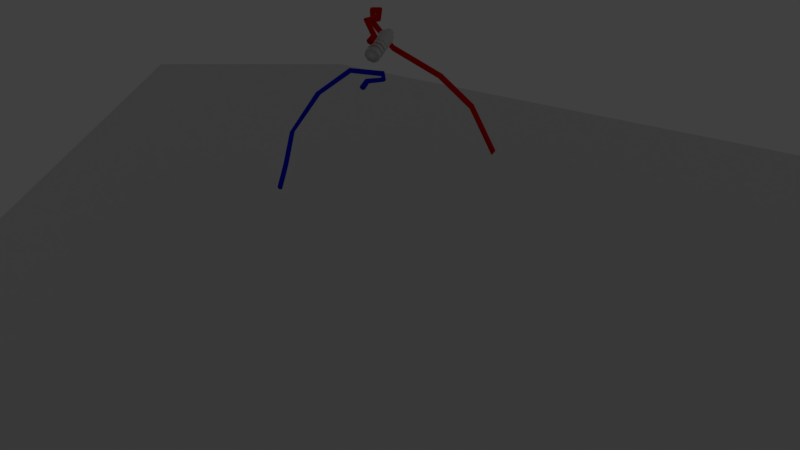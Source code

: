 # Source: robotarm07.blend  (saved by Blender 2.77.0; exported with 4.5.12 LTS)
import bpy
from mathutils import Matrix  # noqa: F401  (used for matrix-valued properties, if any)

bpy.ops.wm.read_factory_settings(use_empty=True)
scene = bpy.context.scene
scene.name = 'Scene'

# ---- collections
col_collection_1 = bpy.data.collections.new('Collection 1'); scene.collection.children.link(col_collection_1)

# ---- materials (node trees are filled in below, after node groups)
mat_material_004 = bpy.data.materials.new('Material.004')
mat_material_004.alpha_threshold = 0.0
mat_material_004.roughness = 0.5
mat_material_003 = bpy.data.materials.new('Material.003')
mat_material_003.alpha_threshold = 0.0
mat_material_003.roughness = 0.5
mat_material_005 = bpy.data.materials.new('Material.005')
mat_material_005.alpha_threshold = 0.0
mat_material_005.roughness = 0.5

# ---- material node trees
mat_material_004.use_nodes = True; mat_material_004.node_tree.nodes.clear()
_N = mat_material_004.node_tree.nodes; _L = mat_material_004.node_tree.links
n0 = _N.new('ShaderNodeOutputMaterial'); n0.name = 'Material Output'; n0.location = (300, 300)
n1 = _N.new('ShaderNodeBsdfDiffuse'); n1.name = 'Diffuse BSDF'; n1.location = (10, 300)
n1.inputs[0].default_value = (0.8, 0.0, 0.0007203, 1.0)
_L.new(n1.outputs[0], n0.inputs[0])
n0.is_active_output = True
mat_material_003.use_nodes = True; mat_material_003.node_tree.nodes.clear()
_N = mat_material_003.node_tree.nodes; _L = mat_material_003.node_tree.links
n0 = _N.new('ShaderNodeOutputMaterial'); n0.name = 'Material Output'; n0.location = (300, 300)
n1 = _N.new('ShaderNodeBsdfDiffuse'); n1.name = 'Diffuse BSDF'; n1.location = (110, 300)
n1.inputs[0].default_value = (0.00243, 0.00589, 0.8, 1.0)
_L.new(n1.outputs[0], n0.inputs[0])
n0.is_active_output = True
mat_material_005.use_nodes = True; mat_material_005.node_tree.nodes.clear()
_N = mat_material_005.node_tree.nodes; _L = mat_material_005.node_tree.links
n0 = _N.new('ShaderNodeOutputMaterial'); n0.name = 'Material Output'; n0.location = (300, 300)
n1 = _N.new('ShaderNodeBsdfDiffuse'); n1.name = 'Diffuse BSDF'; n1.location = (10, 300)
n1.inputs[0].default_value = (0.233, 0.2094, 0.2225, 1.0)
_L.new(n1.outputs[0], n0.inputs[0])
n0.is_active_output = True

# ---- world
world_world = bpy.data.worlds.new('World'); scene.world = world_world
world_world.color = (0.05088, 0.05088, 0.05088)
world_world.use_sun_shadow = False
world_world.sun_shadow_jitter_overblur = 0.0
world_world.cycles.sampling_method = 'MANUAL'

# ---- cameras
cam_camera_003 = bpy.data.cameras.new('Camera.003')
cam_camera_003.clip_end = 100.0
cam_camera_003.lens = 35.0
cam_camera_003.sensor_width = 32.0
cam_camera_003.sensor_height = 18.0
cam_camera_003.display_size = 2.0
cam_camera_003.dof.focus_distance = 0.0

# ---- lights
light_lamp = bpy.data.lights.new('Lamp', 'POINT')
light_lamp.transmission_factor = 0.0
light_lamp.cutoff_distance = 30.0
light_lamp.energy = 100.0
light_lamp.shadow_buffer_clip_start = 1.001
light_lamp.shadow_soft_size = 0.1
light_lamp.shadow_maximum_resolution = 0.006
light_lamp.use_absolute_resolution = True

# ---- meshes
me_plane_001 = bpy.data.meshes.new('Plane.001')
me_plane_001.from_pydata([(-1.0, -1.0, 0.0), (1.0, -1.0, 0.0), (-1.0, 1.0, 0.0), (1.0, 1.0, 0.0)], [], [(0, 1, 3, 2)])
me_plane_001.materials.append(None)
me_plane_001.materials.append(None)
me_plane_001.use_remesh_preserve_volume = False
me_plane_001.use_remesh_preserve_attributes = False
me_plane_001.use_mirror_vertex_groups = False
me_plane_001.update()
me_plane = bpy.data.meshes.new('Plane')
me_plane.from_pydata([(-1.0, -1.0, 0.0), (1.0, -1.0, 0.0), (-1.0, 1.0, 0.0), (1.0, 1.0, 0.0)], [], [(0, 1, 3, 2)])
me_plane.polygons.foreach_set('use_smooth', [True] * 1)
me_plane.use_remesh_preserve_volume = False
me_plane.use_remesh_preserve_attributes = False
me_plane.use_mirror_vertex_groups = False
me_plane.update()
me_cylinder_003 = bpy.data.meshes.new('Cylinder.003')
me_cylinder_003.from_pydata([(0.3827, 0.9239, -1.0), (2.465, 0.9181, 0.4549), (0.9239, 0.3827, -1.0), (2.982, 0.3908, 0.4827), (0.9239, -0.3827, -1.0), (2.966, -0.3655, 0.4974), (0.3827, -0.9239, -1.0), (2.428, -0.9076, 0.4902), (-0.3827, -0.9239, -1.0), (1.682, -0.9181, 0.4654), (-0.9239, -0.3827, -1.0), (1.166, -0.3908, 0.4376), (-0.9239, 0.3827, -1.0), (1.181, 0.3655, 0.4229), (-0.3827, 0.9239, -1.0), (1.719, 0.9076, 0.4301), (0.3541, 0.9239, -0.5543), (0.8548, 0.3827, -0.5677), (0.8548, -0.3827, -0.5677), (0.3541, -0.9239, -0.5543), (-0.3541, -0.9239, -0.5352), (-0.8548, -0.3827, -0.5218), (-0.8548, 0.3827, -0.5218), (-0.354, 0.9239, -0.5352), (4.423, 0.9344, -0.1381), (4.946, 0.4427, -0.1435), (5.018, -0.3083, -0.1282), (4.597, -0.8787, -0.1013), (3.929, -0.9344, -0.07847), (3.406, -0.4427, -0.07314), (3.334, 0.3083, -0.08841), (3.755, 0.8787, -0.1153), (3.714, -0.7441, 0.9563), (3.645, -0.03186, 1.021), (3.439, -1.504, 0.9478), (2.98, -1.865, 1.0), (2.607, -1.617, 1.083), (2.538, -0.9051, 1.148), (2.814, -0.1457, 1.156), (3.272, 0.216, 1.104), (4.86, -5.16, 1.279), (5.401, -4.783, 1.342), (4.145, -5.204, 1.274), (3.676, -4.889, 1.329), (3.726, -4.4, 1.413), (4.267, -4.023, 1.475), (4.981, -3.98, 1.48), (5.451, -4.295, 1.425), (2.498, -10.41, 1.542), (2.838, -10.71, 1.634), (2.064, -9.801, 1.512), (1.791, -9.228, 1.562), (1.838, -9.032, 1.663), (2.178, -9.327, 1.754), (2.612, -9.94, 1.784), (2.885, -10.51, 1.734), (-6.843, -14.22, 1.701), (-6.747, -14.71, 1.792), (-6.813, -13.43, 1.671), (-6.676, -12.8, 1.721), (-6.511, -12.69, 1.821), (-6.415, -13.17, 1.912), (-6.444, -13.96, 1.942), (-6.582, -14.6, 1.892), (-22.65, -12.6, 2.015), (-22.83, -12.86, 2.117), (-22.49, -11.9, 1.964), (-22.47, -11.17, 1.995), (-22.58, -10.84, 2.088), (-22.76, -11.11, 2.19), (-22.92, -11.8, 2.241), (-22.94, -12.53, 2.211), (-35.34, -11.52, 1.612), (-35.53, -11.79, 1.714), (-35.19, -10.83, 1.561), (-35.16, -10.1, 1.592), (-35.27, -9.774, 1.685), (-35.46, -10.04, 1.788), (-35.61, -10.73, 1.838), (-35.64, -11.46, 1.808), (-49.51, -17.86, 1.134), (-49.7, -18.12, 1.236), (-49.36, -17.16, 1.083), (-49.33, -16.43, 1.113), (-49.44, -16.1, 1.207), (-49.63, -16.37, 1.309), (-49.78, -17.06, 1.36), (-49.81, -17.79, 1.329)], [], [(17, 18, 4, 2), (18, 19, 6, 4), (19, 20, 8, 6), (20, 21, 10, 8), (21, 22, 12, 10), (22, 23, 14, 12), (13, 11, 38, 39), (23, 16, 0, 14), (14, 0, 2, 4, 6, 8, 10, 12), (16, 17, 2, 0), (24, 25, 17, 16), (31, 24, 16, 23), (30, 31, 23, 22), (29, 30, 22, 21), (28, 29, 21, 20), (27, 28, 20, 19), (26, 27, 19, 18), (25, 26, 18, 17), (3, 5, 26, 25), (5, 7, 27, 26), (7, 9, 28, 27), (9, 11, 29, 28), (11, 13, 30, 29), (13, 15, 31, 30), (15, 1, 24, 31), (1, 3, 25, 24), (33, 39, 47, 41), (3, 1, 32, 34), (9, 7, 36, 37), (15, 13, 39, 33), (5, 3, 34, 35), (11, 9, 37, 38), (1, 15, 33, 32), (7, 5, 35, 36), (43, 42, 50, 51), (38, 37, 45, 46), (36, 35, 43, 44), (34, 32, 40, 42), (39, 38, 46, 47), (37, 36, 44, 45), (35, 34, 42, 43), (32, 33, 41, 40), (55, 54, 62, 63), (40, 41, 49, 48), (41, 47, 55, 49), (46, 45, 53, 54), (44, 43, 51, 52), (42, 40, 48, 50), (47, 46, 54, 55), (45, 44, 52, 53), (60, 59, 67, 68), (53, 52, 60, 61), (51, 50, 58, 59), (48, 49, 57, 56), (49, 55, 63, 57), (54, 53, 61, 62), (52, 51, 59, 60), (50, 48, 56, 58), (65, 71, 79, 73), (58, 56, 64, 66), (63, 62, 70, 71), (61, 60, 68, 69), (59, 58, 66, 67), (56, 57, 65, 64), (57, 63, 71, 65), (62, 61, 69, 70), (77, 76, 84, 85), (70, 69, 77, 78), (68, 67, 75, 76), (66, 64, 72, 74), (71, 70, 78, 79), (69, 68, 76, 77), (67, 66, 74, 75), (64, 65, 73, 72), (81, 87, 86, 85, 84, 83, 82, 80), (75, 74, 82, 83), (72, 73, 81, 80), (73, 79, 87, 81), (78, 77, 85, 86), (76, 75, 83, 84), (74, 72, 80, 82), (79, 78, 86, 87)])
me_cylinder_003.polygons.foreach_set('use_smooth', [True] * 82)
me_cylinder_003.materials.append(mat_material_004)
me_cylinder_003.use_remesh_preserve_volume = False
me_cylinder_003.use_remesh_preserve_attributes = False
me_cylinder_003.use_mirror_vertex_groups = False
me_cylinder_003.update()
me_cylinder_002 = bpy.data.meshes.new('Cylinder.002')
me_cylinder_002.from_pydata([(0.3827, 0.9239, -1.0), (0.3827, 0.9239, 1.0), (0.9239, 0.3827, -1.0), (0.9239, 0.3827, 1.0), (0.9239, -0.3827, -1.0), (0.9239, -0.3827, 1.0), (0.3827, -0.9239, -1.0), (0.3827, -0.9239, 1.0), (-0.3827, -0.9239, -1.0), (-0.3827, -0.9239, 1.0), (-0.9239, -0.3827, -1.0), (-0.9239, -0.3827, 1.0), (-0.9239, 0.3827, -1.0), (-0.9239, 0.3827, 1.0), (-0.3827, 0.9239, -1.0), (-0.3827, 0.9239, 1.0), (0.3827, 0.9239, 0.6667), (0.2689, 0.6491, 0.2325), (0.2689, 0.6491, -0.001652), (0.2689, 0.6491, -0.2358), (0.2689, 0.6491, -0.47), (0.9239, 0.3827, 0.6667), (0.6491, 0.2689, 0.2325), (0.6491, 0.2689, -0.001652), (0.6491, 0.2689, -0.2358), (0.6491, 0.2689, -0.47), (0.9239, -0.3827, 0.6667), (0.6491, -0.2689, 0.2325), (0.6491, -0.2689, -0.001652), (0.6491, -0.2689, -0.2358), (0.6491, -0.2689, -0.47), (0.3827, -0.9239, 0.6667), (0.2689, -0.6491, 0.2325), (0.2689, -0.6491, -0.001652), (0.2689, -0.6491, -0.2358), (0.2689, -0.6491, -0.47), (-0.3827, -0.9239, 0.6667), (-0.2689, -0.6491, 0.2325), (-0.2689, -0.6491, -0.001652), (-0.2689, -0.6491, -0.2358), (-0.2689, -0.6491, -0.47), (-0.9239, -0.3827, 0.6667), (-0.6491, -0.2689, 0.2325), (-0.6491, -0.2689, -0.001652), (-0.6491, -0.2689, -0.2358), (-0.6491, -0.2689, -0.47), (-0.9239, 0.3827, 0.6667), (-0.6491, 0.2689, 0.2325), (-0.6491, 0.2689, -0.001652), (-0.6491, 0.2689, -0.2358), (-0.6491, 0.2689, -0.47), (-0.3827, 0.9239, 0.6667), (-0.2689, 0.6491, 0.2325), (-0.2689, 0.6491, -0.001652), (-0.2689, 0.6491, -0.2358), (-0.2689, 0.6491, -0.47), (0.2689, 0.6491, 0.4472), (0.6491, 0.2689, 0.4472), (0.6491, -0.2689, 0.4472), (0.2689, -0.6491, 0.4472), (-0.2689, -0.6491, 0.4472), (-0.6491, -0.2689, 0.4472), (-0.6491, 0.2689, 0.4472), (-0.2689, 0.6491, 0.4472), (0.3827, 0.9239, 0.6042), (0.9239, 0.3827, 0.6042), (0.9239, -0.3827, 0.6042), (0.3827, -0.9239, 0.6042), (-0.3827, -0.9239, 0.6042), (-0.9239, -0.3827, 0.6042), (-0.9239, 0.3827, 0.6042), (-0.3827, 0.9239, 0.6042), (0.3827, 0.9239, 0.3576), (0.9239, 0.3827, 0.3576), (0.9239, -0.3827, 0.3576), (0.3827, -0.9239, 0.3576), (-0.3827, -0.9239, 0.3576), (-0.9239, -0.3827, 0.3576), (-0.9239, 0.3827, 0.3576), (-0.3827, 0.9239, 0.3576), (0.3827, 0.9239, 0.3056), (0.9239, 0.3827, 0.3056), (0.9239, -0.3827, 0.3056), (0.3827, -0.9239, 0.3056), (-0.3827, -0.9239, 0.3056), (-0.9239, -0.3827, 0.3056), (-0.9239, 0.3827, 0.3056), (-0.3827, 0.9239, 0.3056), (0.3827, 0.9239, 0.03472), (0.9239, 0.3827, 0.03472), (0.9239, -0.3827, 0.03472), (0.3827, -0.9239, 0.03472), (-0.3827, -0.9239, 0.03472), (-0.9239, -0.3827, 0.03472), (-0.9239, 0.3827, 0.03472), (-0.3827, 0.9239, 0.03472), (0.3827, 0.9239, -0.0416), (0.9239, 0.3827, -0.0416), (0.9239, -0.3827, -0.0416), (0.3827, -0.9239, -0.0416), (-0.3827, -0.9239, -0.0416), (-0.9239, -0.3827, -0.0416), (-0.9239, 0.3827, -0.0416), (-0.3827, 0.9239, -0.0416), (0.3827, 0.9239, -0.2986), (0.9239, 0.3827, -0.2986), (0.9239, -0.3827, -0.2986), (0.3827, -0.9239, -0.2986), (-0.3827, -0.9239, -0.2986), (-0.9239, -0.3827, -0.2986), (-0.9239, 0.3827, -0.2986), (-0.3827, 0.9239, -0.2986), (0.3827, 0.9239, -0.3681), (0.9239, 0.3827, -0.3681), (0.9239, -0.3827, -0.3681), (0.3827, -0.9239, -0.3681), (-0.3827, -0.9239, -0.3681), (-0.9239, -0.3827, -0.3681), (-0.9239, 0.3827, -0.3681), (-0.3827, 0.9239, -0.3681), (0.3827, 0.9239, -0.6944), (0.9239, 0.3827, -0.6944), (0.9239, -0.3827, -0.6944), (0.3827, -0.9239, -0.6944), (-0.3827, -0.9239, -0.6944), (-0.9239, -0.3827, -0.6944), (-0.9239, 0.3827, -0.6944), (-0.3827, 0.9239, -0.6944), (0.3827, 0.9239, -0.6285), (0.9239, 0.3827, -0.6285), (0.9239, -0.3827, -0.6285), (0.3827, -0.9239, -0.6285), (-0.3827, -0.9239, -0.6285), (-0.9239, -0.3827, -0.6285), (-0.9239, 0.3827, -0.6285), (-0.3827, 0.9239, -0.6285), (0.2047, 0.4926, 0.9986), (-0.2047, 0.4926, 0.9986), (0.4942, 0.204, 0.9986), (0.4942, -0.204, 0.9986), (0.2047, -0.4926, 0.9986), (-0.2047, -0.4926, 0.9986), (-0.4942, -0.204, 0.9986), (-0.4942, 0.204, 0.9986), (0.2047, 0.4926, 1.446), (-0.2047, 0.4926, 1.446), (0.4942, 0.204, 1.446), (0.4942, -0.204, 1.446), (0.2047, -0.4926, 1.446), (-0.2047, -0.4926, 1.446), (-0.4942, -0.204, 1.446), (-0.4942, 0.204, 1.446)], [], [(121, 122, 4, 2), (122, 123, 6, 4), (123, 124, 8, 6), (124, 125, 10, 8), (125, 126, 12, 10), (126, 127, 14, 12), (1, 15, 137, 136), (127, 120, 0, 14), (14, 0, 2, 4, 6, 8, 10, 12), (120, 121, 2, 0), (1, 3, 21, 16), (72, 73, 22, 17), (88, 89, 23, 18), (104, 105, 24, 19), (128, 129, 25, 20), (15, 1, 16, 51), (79, 72, 17, 52), (95, 88, 18, 53), (111, 104, 19, 54), (135, 128, 20, 55), (13, 15, 51, 46), (78, 79, 52, 47), (94, 95, 53, 48), (110, 111, 54, 49), (134, 135, 55, 50), (11, 13, 46, 41), (77, 78, 47, 42), (93, 94, 48, 43), (109, 110, 49, 44), (133, 134, 50, 45), (9, 11, 41, 36), (76, 77, 42, 37), (92, 93, 43, 38), (108, 109, 44, 39), (132, 133, 45, 40), (7, 9, 36, 31), (75, 76, 37, 32), (91, 92, 38, 33), (107, 108, 39, 34), (131, 132, 40, 35), (5, 7, 31, 26), (74, 75, 32, 27), (90, 91, 33, 28), (106, 107, 34, 29), (130, 131, 35, 30), (3, 5, 26, 21), (73, 74, 27, 22), (89, 90, 28, 23), (105, 106, 29, 24), (129, 130, 30, 25), (21, 26, 58, 57), (26, 31, 59, 58), (31, 36, 60, 59), (36, 41, 61, 60), (41, 46, 62, 61), (46, 51, 63, 62), (51, 16, 56, 63), (16, 21, 57, 56), (57, 58, 66, 65), (58, 59, 67, 66), (59, 60, 68, 67), (60, 61, 69, 68), (61, 62, 70, 69), (62, 63, 71, 70), (63, 56, 64, 71), (56, 57, 65, 64), (65, 66, 74, 73), (66, 67, 75, 74), (67, 68, 76, 75), (68, 69, 77, 76), (69, 70, 78, 77), (70, 71, 79, 78), (71, 64, 72, 79), (64, 65, 73, 72), (22, 27, 82, 81), (27, 32, 83, 82), (32, 37, 84, 83), (37, 42, 85, 84), (42, 47, 86, 85), (47, 52, 87, 86), (52, 17, 80, 87), (17, 22, 81, 80), (81, 82, 90, 89), (82, 83, 91, 90), (83, 84, 92, 91), (84, 85, 93, 92), (85, 86, 94, 93), (86, 87, 95, 94), (87, 80, 88, 95), (80, 81, 89, 88), (23, 28, 98, 97), (28, 33, 99, 98), (33, 38, 100, 99), (38, 43, 101, 100), (43, 48, 102, 101), (48, 53, 103, 102), (53, 18, 96, 103), (18, 23, 97, 96), (97, 98, 106, 105), (98, 99, 107, 106), (99, 100, 108, 107), (100, 101, 109, 108), (101, 102, 110, 109), (102, 103, 111, 110), (103, 96, 104, 111), (96, 97, 105, 104), (24, 29, 114, 113), (29, 34, 115, 114), (34, 39, 116, 115), (39, 44, 117, 116), (44, 49, 118, 117), (49, 54, 119, 118), (54, 19, 112, 119), (19, 24, 113, 112), (20, 25, 121, 120), (55, 20, 120, 127), (50, 55, 127, 126), (45, 50, 126, 125), (40, 45, 125, 124), (35, 40, 124, 123), (30, 35, 123, 122), (25, 30, 122, 121), (113, 114, 130, 129), (114, 115, 131, 130), (115, 116, 132, 131), (116, 117, 133, 132), (117, 118, 134, 133), (118, 119, 135, 134), (119, 112, 128, 135), (112, 113, 129, 128), (140, 139, 147, 148), (7, 5, 139, 140), (13, 11, 142, 143), (3, 1, 136, 138), (9, 7, 140, 141), (15, 13, 143, 137), (5, 3, 138, 139), (11, 9, 141, 142), (145, 151, 150, 149, 148, 147, 146, 144), (138, 136, 144, 146), (143, 142, 150, 151), (141, 140, 148, 149), (139, 138, 146, 147), (136, 137, 145, 144), (137, 143, 151, 145), (142, 141, 149, 150)])
me_cylinder_002.polygons.foreach_set('use_smooth', [True] * 146)
me_cylinder_002.use_remesh_preserve_volume = False
me_cylinder_002.use_remesh_preserve_attributes = False
me_cylinder_002.use_mirror_vertex_groups = False
me_cylinder_002.update()
me_cylinder_001 = bpy.data.meshes.new('Cylinder.001')
me_cylinder_001.from_pydata([(0.3827, 0.9239, -1.0), (2.706, 2.935, 0.4735), (0.9239, 0.3827, -1.0), (2.671, 2.56, 0.5448), (0.9239, -0.3827, -1.0), (2.538, 1.834, 0.5642), (0.3827, -0.9239, -1.0), (2.382, 1.182, 0.5201), (-0.3827, -0.9239, -1.0), (2.297, 0.9859, 0.4385), (-0.9239, -0.3827, -1.0), (2.331, 1.36, 0.3672), (-0.9239, 0.3827, -1.0), (2.465, 2.086, 0.3479), (-0.3827, 0.9239, -1.0), (2.62, 2.739, 0.3919), (0.3541, 0.9239, -0.5543), (0.8548, 0.3827, -0.5677), (0.8548, -0.3827, -0.5677), (0.3541, -0.9239, -0.5543), (-0.3541, -0.9239, -0.5352), (-0.8548, -0.3827, -0.5218), (-0.8548, 0.3827, -0.5218), (-0.354, 0.9239, -0.5352), (4.511, 0.9239, -0.0972), (4.985, 0.3827, -0.0815), (4.985, -0.3827, -0.0815), (4.511, -0.9239, -0.0972), (3.841, -0.9239, -0.1194), (3.367, -0.3827, -0.1351), (3.367, 0.3827, -0.1351), (3.841, 0.9239, -0.1194), (-8.67, 8.064, 0.5567), (-8.835, 7.981, 0.4746), (-8.93, 7.799, 0.6273), (-9.464, 7.341, 0.645), (-9.958, 6.958, 0.5996), (-10.12, 6.875, 0.5175), (-9.863, 7.14, 0.447), (-9.329, 7.599, 0.4292), (-18.71, 25.79, 0.6574), (-18.88, 25.79, 0.5752), (-19.04, 25.65, 0.7276), (-19.69, 25.43, 0.7445), (-20.28, 25.28, 0.6982), (-20.45, 25.27, 0.616), (-20.11, 25.42, 0.5459), (-19.46, 25.63, 0.529), (-22.19, 38.95, -0.5307), (-22.32, 39.06, -0.6132), (-22.55, 39.05, -0.4613), (-23.19, 39.3, -0.4456), (-23.73, 39.56, -0.4928), (-23.86, 39.67, -0.5753), (-23.5, 39.57, -0.6447), (-22.86, 39.32, -0.6604), (-18.65, 46.04, -1.694), (-18.99, 45.29, -1.699), (-18.85, 46.81, -1.698), (-19.47, 47.15, -1.709), (-20.14, 46.86, -1.72), (-20.47, 46.1, -1.725), (-20.28, 45.33, -1.721), (-19.66, 44.99, -1.71), (-16.5, 50.12, -2.582), (-16.84, 49.37, -2.587), (-16.7, 50.89, -2.586), (-17.32, 51.23, -2.597), (-17.99, 50.94, -2.608), (-18.32, 50.18, -2.613), (-18.13, 49.41, -2.609), (-17.51, 49.07, -2.598)], [], [(17, 18, 4, 2), (18, 19, 6, 4), (19, 20, 8, 6), (20, 21, 10, 8), (21, 22, 12, 10), (22, 23, 14, 12), (9, 7, 36, 37), (23, 16, 0, 14), (14, 0, 2, 4, 6, 8, 10, 12), (16, 17, 2, 0), (24, 25, 17, 16), (31, 24, 16, 23), (30, 31, 23, 22), (29, 30, 22, 21), (28, 29, 21, 20), (27, 28, 20, 19), (26, 27, 19, 18), (25, 26, 18, 17), (3, 5, 26, 25), (5, 7, 27, 26), (7, 9, 28, 27), (9, 11, 29, 28), (11, 13, 30, 29), (13, 15, 31, 30), (15, 1, 24, 31), (1, 3, 25, 24), (34, 32, 40, 42), (15, 13, 39, 33), (5, 3, 34, 35), (11, 9, 37, 38), (1, 15, 33, 32), (7, 5, 35, 36), (13, 11, 38, 39), (3, 1, 32, 34), (41, 47, 55, 49), (39, 38, 46, 47), (37, 36, 44, 45), (35, 34, 42, 43), (32, 33, 41, 40), (33, 39, 47, 41), (38, 37, 45, 46), (36, 35, 43, 44), (51, 50, 58, 59), (46, 45, 53, 54), (44, 43, 51, 52), (42, 40, 48, 50), (47, 46, 54, 55), (45, 44, 52, 53), (43, 42, 50, 51), (40, 41, 49, 48), (63, 62, 70, 71), (48, 49, 57, 56), (49, 55, 63, 57), (54, 53, 61, 62), (52, 51, 59, 60), (50, 48, 56, 58), (55, 54, 62, 63), (53, 52, 60, 61), (65, 71, 70, 69, 68, 67, 66, 64), (61, 60, 68, 69), (59, 58, 66, 67), (56, 57, 65, 64), (57, 63, 71, 65), (62, 61, 69, 70), (60, 59, 67, 68), (58, 56, 64, 66)])
me_cylinder_001.polygons.foreach_set('use_smooth', [True] * 66)
me_cylinder_001.materials.append(mat_material_003)
me_cylinder_001.use_remesh_preserve_volume = False
me_cylinder_001.use_remesh_preserve_attributes = False
me_cylinder_001.use_mirror_vertex_groups = False
me_cylinder_001.update()
me_cube_001 = bpy.data.meshes.new('Cube.001')
me_cube_001.from_pydata([(3.905, 26.53, 51.33), (4.024, 17.23, 50.92), (8.45, 26.75, 47.94), (7.348, 10.13, 49.05), (8.223, 27.05, 43.27), (7.808, 9.112, 43.66), (3.359, 27.27, 40.06), (3.336, 14.47, 40.47), (-3.294, 27.27, 40.19), (-2.815, 14.91, 40.59), (-7.839, 27.05, 43.58), (-6.911, 10.89, 43.95), (-7.612, 26.75, 48.25), (-6.191, 11.03, 48.77), (-2.748, 26.53, 51.46), (-2.306, 17.38, 51.06), (2.849, 26.49, 49.3), (6.098, 26.63, 47.13), (5.954, 26.82, 44.16), (2.501, 26.96, 42.13), (-2.238, 26.96, 42.22), (-5.487, 26.82, 44.39), (-5.343, 26.63, 47.36), (-1.89, 26.49, 49.39), (2.85, 37.19, 49.32), (6.099, 37.33, 47.16), (5.955, 37.52, 44.19), (2.502, 37.66, 42.15), (-2.237, 37.66, 42.24), (-5.486, 37.52, 44.41), (-5.342, 37.33, 47.38), (-1.889, 37.19, 49.41), (-3.663, -1.136, -0.8883), (-3.663, -1.136, 1.112), (-3.663, 0.8644, -0.8883), (-3.663, 0.8644, 1.112), (-1.663, -1.136, -0.8883), (-1.663, -1.136, 1.112), (-1.663, 0.8644, -0.8883), (-1.663, 0.8644, 1.112), (-3.477, 0.678, -1.017), (-3.477, -0.9492, -1.017), (-1.85, 0.678, -1.017), (-1.85, -0.9492, -1.017), (-3.643, 0.8444, -1.133), (-3.643, -1.116, -1.133), (-1.683, 0.8444, -1.133), (-1.683, -1.116, -1.133), (-3.643, 0.8444, -2.182), (-3.643, -1.116, -2.182), (-1.683, 0.8444, -2.182), (-1.683, -1.116, -2.182), (-3.415, 0.4747, -2.315), (-3.415, -0.8131, -2.315), (-1.912, 0.4747, -2.315), (-1.912, -0.8131, -2.315), (-3.501, -1.136, 1.262), (-3.501, 0.8644, 1.262), (-1.826, 0.8644, 1.262), (-1.826, -1.136, 1.262), (-3.658, -1.136, 1.432), (-3.658, 0.8644, 1.432), (-1.668, 0.8644, 1.432), (-1.668, -1.136, 1.432), (-2.687, 1.066, 1.112), (-2.687, 1.066, -0.8883), (-2.687, -1.438, 1.112), (-2.687, -1.337, -0.8883), (-2.682, 0.678, -1.017), (-2.682, -0.9492, -1.017), (-2.686, 1.113, -1.133), (-2.686, -1.385, -1.133), (-2.686, 1.113, -2.182), (-2.686, -1.454, -2.182), (-2.681, 0.4747, -2.315), (-2.681, -0.8131, -2.315), (-2.683, 0.8644, 1.262), (-2.683, -1.136, 1.262), (-2.686, 1.066, 1.432), (-2.686, -1.371, 1.432), (-3.534, -1.165, 2.283), (-3.46, 0.8602, 2.295), (-1.749, -1.165, 2.366), (-1.771, 0.8644, 2.382), (-2.733, 1.614, 2.316), (-2.732, -1.957, 2.33), (-3.663, -1.136, 0.1195), (-3.663, 0.8644, 0.1195), (-1.663, 0.8644, 0.1195), (-1.663, -1.136, 0.1195), (-2.687, -1.737, 0.1195), (-2.687, 1.554, 0.1195), (-1.683, -1.116, -1.658), (-1.683, 0.8444, -1.658), (-3.643, 0.8444, -1.658), (-3.643, -1.116, -1.658), (-2.686, 1.404, -1.658), (-2.686, -1.608, -1.658), (-3.739, -0.1356, 1.112), (-3.714, -0.1356, -0.8883), (-1.538, -0.1356, 1.112), (-1.588, -0.1356, -0.8883), (-3.477, -0.1356, -1.017), (-1.85, -0.1356, -1.017), (-3.719, -0.1356, -1.133), (-1.532, -0.1356, -1.133), (-3.669, -0.1356, -2.182), (-1.608, -0.1356, -2.182), (-3.415, -0.1692, -2.315), (-1.912, -0.1692, -2.315), (-3.501, -0.1356, 1.262), (-1.826, -0.1356, 1.262), (-3.705, -0.1356, 1.432), (-1.543, -0.1356, 1.432), (-2.681, -0.1692, -2.315), (-1.599, -0.1356, 2.409), (-3.77, 0.003562, 2.29), (-1.462, -0.1356, 0.1195), (-3.842, -0.1356, 0.1195), (-3.845, -0.1356, -1.658), (-1.432, -0.1356, -1.658), (5.555, 4.018, 34.81), (2.778, 3.691, 37.17), (5.398, -1.931, 34.81), (2.76, -0.1306, 37.17), (9.324, 4.724, 36.97), (5.947, 3.31, 39.49), (9.324, -2.26, 36.97), (5.364, -1.974, 39.5), (3.934, -1.149, 38.44), (8.118, -2.26, 35.54), (4.521, 3.469, 38.43), (8.118, 4.724, 35.54), (3.867, 3.31, 35.76), (4.186, -1.262, 35.94), (8.653, -2.26, 38.42), (8.653, 4.724, 38.42), (5.933, 4.724, 37.15), (5.933, -2.26, 37.15), (5.454, 1.355, 34.81), (6.104, 0.6518, 39.49), (9.324, 1.232, 36.97), (8.118, 1.232, 35.54), (8.653, 1.232, 38.42), (-5.423, 3.661, 39.74), (-2.574, 2.184, 37.48), (-5.169, -1.481, 39.74), (-2.373, 0.1892, 37.2), (-8.972, 3.258, 37.47), (-5.019, 3.928, 34.85), (-8.972, -3.726, 37.47), (-5.469, -1.513, 34.86), (-3.999, -0.8207, 35.88), (-7.851, -3.726, 38.92), (-4.243, 2.634, 36.16), (-7.851, 3.258, 38.92), (-3.92, 3.631, 38.55), (-3.407, -0.9209, 38.54), (-8.215, -3.726, 36.03), (-8.215, 3.258, 36.03), (-5.572, 3.258, 37.37), (-5.572, -3.726, 37.37), (-5.617, 1.524, 39.75), (-5.932, 1.325, 34.87), (-8.972, -0.3908, 37.47), (-7.851, -0.3908, 38.92), (-8.215, 0.2542, 36.03), (7.57, 4.075, 23.16), (8.036, 4.06, 24.6), (6.514, -5.414, 23.18), (7.12, -5.388, 24.62), (-8.04, 4.67, 23.46), (-8.101, 4.675, 24.92), (-7.528, -5.502, 23.45), (-7.59, -5.497, 24.91), (5.854, -3.912, 20.02), (6.491, 4.11, 20.01), (-6.214, -4.208, 20.25), (-7.004, 4.625, 20.27), (4.922, -2.887, 17.44), (5.309, 4.15, 17.43), (-5.528, -3.657, 17.64), (-6.206, 4.59, 17.66), (3.574, -2.449, 15.28), (4.279, 4.186, 15.27), (-4.703, -3.024, 15.44), (-5.519, 4.559, 15.46), (2.642, -1.646, 12.6), (3.091, 4.226, 12.59), (-4.168, -2.309, 12.73), (-4.593, 4.519, 12.74), (2.11, -1.665, 9.768), (2.557, 4.241, 9.76), (-3.599, -1.762, 9.879), (-4.07, 4.494, 9.889), (3.235, -0.8905, 7.156), (3.561, 4.134, 6.746), (-5.324, -2.026, 6.916), (-5.583, 4.697, 6.878), (8.115, 4.06, 26.22), (7.135, -5.432, 26.24), (-7.511, -5.497, 26.52), (-8.023, 4.675, 26.53), (6.836, 4.116, 30.19), (6.264, -3.608, 30.2), (-6.665, -4.255, 30.45), (-7.128, 4.648, 30.46), (-0.173, -12.18, 24.76), (-0.3755, -12.18, 23.31), (-5.879, 8.738, 30.91), (5.994, 10.28, 30.68), (-0.383, -10.53, 20.14), (2.986, 17.25, 30.74), (-0.5596, -8.734, 17.55), (-6.676, 9.114, 26.82), (-0.7107, -6.28, 15.36), (7.044, 9.823, 26.55), (-0.8248, -4.298, 12.66), (3.565, 17.69, 26.62), (-0.9808, -3.393, 9.828), (3.26, 6.177, 5.855), (-1.391, -2.636, 6.81), (-0.09442, -12.18, 26.38), (-4.75, 6.657, 6.357), (-0.2677, -9.975, 30.33), (-2.646, 8.268, 6.41), (-0.1327, -5.498, 33.9), (2.159, 7.362, 9.252), (0.1118, -3.645, 37.07), (-4.193, -10.32, 24.84), (-3.476, 6.214, 9.362), (-2.088, 9.739, 9.335), (2.646, 7.392, 12.35), (-3.887, 8.018, 12.47), (-2.276, 10.31, 12.44), (3.681, 7.942, 15.14), (-4.111, -9.952, 26.46), (-3.747, -8.498, 30.4), (-2.929, -5.598, 33.96), (-1.195, -2.455, 37.1), (-4.263, -10.32, 23.39), (-4.65, 7.979, 15.3), (-3.742, -8.698, 20.21), (-3.424, -6.887, 17.6), (-3.146, -4.525, 15.41), (-2.733, -2.717, 12.7), (-2.47, -2.184, 9.857), (-3.394, -1.663, 6.859), (-2.599, 11.35, 15.26), (4.577, 9.265, 17.4), (-5.213, 8.12, 17.59), (-4.18, 26.88, 43.52), (3.541, -10.62, 23.23), (-2.799, 12.59, 17.54), (3.005, -8.955, 20.07), (2.334, -7.106, 17.49), (1.753, -4.712, 15.32), (1.109, -2.864, 12.63), (0.8442, -2.311, 9.793), (2.446, -3.801, 7.244), (5.606, 9.539, 20.08), (-5.868, 9.242, 20.3), (-3.04, 14.43, 20.25), (6.006, 26.75, 45.23), (3.876, -10.63, 24.68), (-3.45, 16.5, 23.56), (3.484, 16.74, 24.94), (-6.719, 9.153, 23.62), (-6.758, 8.569, 25.14), (6.963, 9.503, 24.87), (6.552, 9.454, 23.36), (3.958, -10.26, 26.3), (3.24, -8.131, 30.26), (2.663, -5.431, 33.85), (1.383, -2.553, 37.05), (8.981, 1.355, 24.58), (8.515, 1.37, 23.14), (-9.08, 2.044, 24.93), (-8.647, 2.025, 23.47), (7.16, 1.416, 19.99), (-7.669, 1.981, 20.28), (5.839, 1.461, 17.42), (-6.656, 1.938, 17.66), (4.671, 1.502, 15.26), (-5.756, 1.9, 15.46), (3.483, 1.542, 12.58), (-4.83, 1.859, 12.74), (3.088, 1.552, 9.749), (-4.521, 1.842, 9.897), (3.972, 1.979, 6.942), (-5.952, 1.574, 6.904), (9.06, 1.355, 26.2), (-8.915, 2.04, 26.55), (7.643, 1.416, 30.17), (-7.912, 2.01, 30.48), (6.397, 4.913, 23.25), (6.412, 4.266, 24.77), (-6.914, 5.728, 25.03), (-6.875, 5.724, 23.51), (-6.024, 5.685, 20.19), (5.451, 5.248, 19.97), (-5.369, 5.655, 17.48), (4.421, 5.282, 17.29), (-4.805, 5.63, 15.19), (3.525, 5.312, 15.03), (-4.043, 5.595, 12.36), (2.49, 5.346, 12.24), (-3.625, 5.574, 9.401), (2.01, 5.359, 9.291), (-4.839, 5.905, 6.739), (4.018, 4.232, 5.747), (6.505, 3.623, 26.45), (-6.832, 5.728, 26.71), (5.393, 3.469, 30.58), (-6.035, 5.705, 30.8), (4.387, 4.748, 34.32), (-4.735, 5.663, 34.5), (5.342, 2.712, 39.74), (2.634, 5.442, 37.07), (-2.439, 5.426, 36.92), (-7.245, 11.17, 46.54), (4.068, 2.872, 38.71), (2.521, 15.98, 34.47), (4.925, 9.812, 34.43), (-4.579, 8.093, 34.61), (-3.377, 17.0, 25.07), (0.03237, 21.02, 25.0), (3.186, 16.25, 23.43), (-0.1532, 20.52, 23.49), (2.697, 14.7, 20.14), (-0.1876, 18.04, 20.19), (2.096, 12.14, 17.44), (-0.3602, 14.53, 17.49), (1.566, 10.1, 15.18), (-0.5265, 12.34, 15.22), (0.9904, 9.84, 12.38), (-0.6449, 11.71, 12.41), (0.7295, 9.414, 9.28), (-0.683, 9.838, 9.307), (1.192, 8.529, 6.332), (-0.707, 8.452, 6.358), (-3.295, 17.95, 26.76), (0.1141, 21.96, 26.69), (-2.951, 18.4, 30.85), (-0.001272, 22.2, 30.8), (-2.231, 16.16, 34.56), (0.1195, 20.08, 34.52), (9.25, 3.518, 46.85), (8.399, 3.556, 49.71), (7.083, -5.317, 46.89), (6.746, -3.109, 49.74), (-7.711, 4.165, 47.18), (-7.179, 4.15, 50.01), (-6.187, -3.403, 47.15), (-5.7, -2.406, 49.98), (6.899, -5.714, 44.09), (8.199, 3.553, 44.07), (-6.406, -3.737, 44.35), (-6.816, 4.126, 44.36), (6.476, 3.635, 52.53), (5.469, -0.2756, 52.54), (-4.447, -0.2043, 52.74), (-5.046, 4.074, 52.75), (2.028, 3.807, 54.16), (2.409, 0.5779, 54.16), (-0.849, 1.123, 54.22), (-0.3338, 3.897, 54.21), (0.4967, -9.47, 49.86), (0.6352, -11.98, 47.02), (1.933, 8.732, 53.83), (1.411, 10.28, 54.0), (0.5522, -12.58, 44.22), (-4.374, 9.668, 52.46), (0.5404, -10.74, 40.83), (5.891, 9.229, 52.26), (0.237, -7.924, 38.73), (3.311, 13.12, 52.31), (0.6405, -4.967, 52.64), (-4.377, 37.57, 43.67), (0.8015, -1.501, 54.19), (0.8373, 2.725, 54.19), (-3.803, -5.343, 49.95), (2.682, 7.462, 37.37), (-2.372, 7.61, 37.62), (-2.54, -1.978, 52.7), (-0.2192, -0.4534, 54.21), (-4.047, -7.544, 47.11), (4.101, 8.394, 38.72), (-3.583, -7.567, 44.3), (-2.772, -7.404, 40.89), (-2.071, -4.427, 38.77), (5.898, 9.407, 41.96), (0.1841, 3.177, 54.2), (4.912, -7.886, 46.94), (-3.419, 8.555, 38.83), (4.347, -7.87, 44.14), (3.569, -7.646, 40.77), (2.366, -4.596, 38.69), (-5.128, 11.05, 42.23), (1.441, 3.264, 54.35), (4.425, -5.657, 49.78), (-0.9561, 7.699, 37.43), (1.341, 7.6, 37.39), (0.2144, 11.03, 37.41), (8.331, 9.605, 46.02), (3.545, -2.21, 52.58), (1.538, -0.7178, 54.17), (8.766, 2.368, 49.7), (9.618, 2.331, 46.84), (-7.504, 2.989, 50.02), (-7.973, 3.002, 47.19), (8.755, 2.358, 44.06), (-7.266, 2.969, 44.37), (4.038, 7.991, 35.9), (6.804, 2.448, 52.52), (-5.496, 2.917, 52.76), (2.65, 2.61, 54.15), (-1.099, 2.753, 54.22), (0.8242, 1.176, 54.19), (0.1733, 1.902, 54.2), (1.42, 1.855, 54.18), (-3.556, 8.505, 36.05), (-0.02238, -4.662, 35.33), (-2.147, -4.18, 35.37), (2.086, -4.132, 35.29), (-3.711, 5.626, 35.94), (3.673, 5.034, 35.8), (0.2052, 12.02, 35.98), (-1.678, 10.31, 36.01), (2.118, 10.57, 35.94), (-6.3, 4.219, 5.191), (-3.414, -6.958, 3.487), (-2.858, -7.879, 4.938), (-0.7698, -6.958, 3.436), (-0.699, -7.888, 4.896), (4.899, -2.932, 5.749), (4.899, -5.816, 5.749), (1.402, -6.548, 3.113), (-6.011, -5.935, 3.297), (-7.474, -6.548, 5.145), (-7.474, -3.184, 5.145), (-3.274, -7.857, 6.386), (-0.6224, -7.867, 6.475), (3.26, -6.548, 7.133), (-6.709, -6.548, 6.164), (-6.306, -3.184, 6.091), (0.2848, -2.469, 2.546), (0.6009, -5.278, 2.664), (-0.8387, -5.45, 2.944), (-1.475, -2.194, 2.518), (4.966, -3.184, 3.956), (2.895, -3.184, 2.333), (4.39, -5.596, 4.287), (2.365, -5.325, 2.687), (-2.558, -7.238, 7.663), (-2.836, -2.44, 7.669), (-0.9562, -2.44, 7.632), (-0.9562, -6.921, 7.632), (0.7399, -3.671, 7.599), (0.7399, -6.062, 7.599), (-4.705, -6.062, 7.705), (-4.705, -3.671, 7.705), (-2.283, -6.062, 9.508), (-2.746, -3.671, 9.517), (-0.8665, -3.671, 9.481), (-0.8665, -6.062, 9.481), (0.311, -3.671, 8.598), (0.311, -6.062, 8.598), (-3.968, -6.062, 8.681), (-3.968, -3.671, 8.681), (-3.923, -7.84, 3.87), (-3.375, -7.84, 4.912), (-6.593, -7.84, 5.88), (-7.176, -7.84, 5.07), (-3.828, -7.84, 5.826), (-6.118, -7.84, 3.815), (-4.295, -8.388, 4.381), (-3.992, -8.388, 5.014), (-5.956, -8.388, 5.485), (-6.498, -8.388, 5.01), (-4.435, -8.388, 5.437), (-5.802, -8.388, 4.173), (-4.724, -6.548, 3.26), (-5.257, -7.023, 6.545), (-3.862, -2.893, 7.689), (-3.862, -6.92, 7.689), (-3.384, -3.671, 9.081), (-3.384, -6.062, 9.081), (-4.857, -7.84, 3.707), (-5.272, -7.84, 5.854), (-5.011, -8.388, 4.078), (-5.224, -8.388, 5.585), (-3.074, -7.811, 4.211), (-0.7344, -7.82, 4.166), (2.973, -7.841, 3.958), (-6.698, -4.925, 4.183), (-7.285, -2.41, 4.432), (-3.557, -5.374, 3.003), (-3.119, -2.526, 2.564), (3.931, -3.184, 3.145), (3.579, -6.548, 3.546), (-3.461, -7.84, 4.387), (-6.813, -7.84, 4.321), (-4.034, -8.388, 4.638), (-6.405, -8.388, 4.596), (-4.16, -8.407, 4.657), (-4.122, -8.407, 4.999), (-5.87, -8.407, 5.425), (-6.353, -8.407, 4.994), (-4.516, -8.407, 5.382), (-6.271, -8.407, 4.619), (-5.03, -8.407, 4.148), (-5.734, -8.407, 4.234), (-5.218, -8.407, 5.517), (-4.392, -8.407, 4.424), (-4.16, -7.056, 4.657), (-4.122, -7.056, 4.999), (-5.87, -7.056, 5.425), (-6.353, -7.672, 4.994), (-4.516, -7.056, 5.382), (-6.271, -7.056, 4.619), (-5.03, -7.056, 4.148), (-5.734, -7.056, 4.234), (-4.23, -8.335, 4.988), (-5.218, -7.056, 5.517), (-4.392, -7.672, 4.424), (-4.264, -8.335, 4.671), (-4.264, -7.056, 4.671), (-4.23, -7.056, 4.988), (-5.799, -7.056, 5.383), (-6.233, -7.056, 4.982), (-4.583, -7.056, 5.344), (-6.16, -7.056, 4.634), (-5.046, -7.056, 4.199), (-5.679, -7.056, 4.278), (-4.468, -8.496, 4.959), (-5.213, -7.056, 5.468), (-4.473, -7.671, 4.455), (-4.495, -8.496, 4.707), (-5.799, -8.335, 5.383), (-6.233, -8.335, 4.982), (-4.583, -8.335, 5.344), (-6.16, -8.335, 4.634), (-5.046, -8.335, 4.199), (-5.679, -8.335, 4.278), (-2.167, -6.665, 9.336), (-5.213, -8.335, 5.468), (-4.473, -8.335, 4.455), (-2.506, -6.934, 7.8), (-5.642, -8.496, 5.271), (-5.967, -8.496, 4.952), (-4.732, -8.496, 5.241), (-5.913, -8.496, 4.676), (-5.081, -8.496, 4.331), (-5.554, -8.496, 4.394), (-5.239, -8.756, 5.076), (-5.203, -8.496, 5.339), (-4.652, -8.496, 4.535), (-5.199, -8.756, 4.626), (-1.261, -6.903, 7.909), (-3.448, -6.665, 7.934), (-1.283, -6.665, 9.1), (-3.202, -6.665, 9.003), (-4.285, -6.062, 8.192), (-4.285, -3.671, 8.192), (0.5254, -6.062, 8.098), (-0.2748, -6.438, 8.544), (-2.791, -2.958, 8.593), (-0.9113, -2.958, 8.556), (0.5254, -3.671, 8.098), (-3.571, -2.958, 8.384), (-3.935, -6.062, 8.391), (-0.8954, -6.784, 8.497), (-3.51, -6.665, 8.472), (-2.332, -7.545, 8.554), (-2.203, -6.97, 9.159), (-1.474, -7.208, 8.054), (-2.473, -7.239, 7.971), (-3.229, -6.97, 8.075), (-1.494, -6.97, 8.975), (-3.033, -6.97, 8.901), (-1.182, -7.089, 8.509), (-3.28, -6.97, 8.491), (-2.15, -5.78, 9.113), (-1.422, -6.018, 8.009), (-2.42, -6.049, 7.925), (-3.176, -5.78, 8.029), (-1.441, -5.78, 8.93), (-2.981, -5.78, 8.856), (-1.129, -5.899, 8.463), (-3.227, -5.78, 8.445), (-2.152, -5.885, 9.024), (-1.501, -6.123, 8.061), (-2.392, -6.154, 7.988), (-3.067, -5.885, 8.079), (-1.519, -5.885, 8.864), (-2.893, -5.885, 8.8), (-1.241, -6.004, 8.457), (-3.113, -5.885, 8.442), (-2.212, -7.086, 9.077), (-1.561, -7.324, 8.113), (-2.452, -7.355, 8.041), (-3.126, -7.086, 8.132), (-1.579, -7.086, 8.916), (-2.953, -7.086, 8.853), (-1.3, -7.205, 8.51), (-3.172, -7.086, 8.495), (-2.236, -7.2, 8.928), (-1.695, -7.438, 8.23), (-2.428, -7.469, 8.179), (-2.983, -7.2, 8.246), (-1.714, -7.2, 8.811), (-2.844, -7.2, 8.767), (-1.483, -7.319, 8.516), (-3.023, -7.2, 8.509), (-4.674, -2.252, 2.571), (-5.035, -4.722, 2.742), (-4.211, -5.127, 2.875), (-3.919, -2.526, 2.587), (1.729, -4.182, 2.226), (1.718, -3.184, 2.005), (1.503, 5.43, 3.575), (2.316, 5.77, 4.374), (-0.918, 5.077, 3.059), (-0.7004, 6.412, 4.214), (-0.6613, 7.302, 5.359), (-1.39, 1.105, 2.779), (4.903, 0.6987, 5.7), (-6.947, 1.221, 4.055), (-6.488, 1.834, 3.26), (-3.07, 5.188, 3.114), (-3.365, 6.135, 4.177), (-7.471, 0.4466, 5.096), (-6.303, 0.4466, 6.042), (1.724, -0.7545, 2.011), (-4.042, 0.1836, 2.362), (2.898, -1.321, 2.284), (4.97, 0.4466, 3.907), (-3.31, 6.881, 5.322), (-5.036, 0.3744, 2.589), (-3.113, 3.789, 2.478), (-1.616, 3.609, 2.492), (4.905, 2.908, 5.663), (-6.944, 3.37, 4.018), (-6.472, 3.488, 3.513), (-7.468, 2.45, 5.059), (-6.3, 4.054, 6.005), (1.72, 2.514, 1.821), (0.4635, 3.267, 2.028), (-3.919, 3.538, 2.374), (3.937, 2.336, 3.058), (2.901, 1.963, 2.247), (4.972, 2.146, 3.87), (-4.663, 3.225, 2.6), (-6.939, 4.304, 4.022), (-6.47, 4.369, 3.429), (-5.085, 4.963, 4.173), (-5.734, 4.903, 5.935), (1.727, 3.833, 2.202), (0.6095, 5.038, 2.673), (-3.881, 4.741, 3.041), (3.129, 4.137, 3.458), (2.543, 4.02, 2.792), (3.977, 3.915, 4.19), (-5.185, 5.725, 5.06), (-4.64, 3.72, 2.951), (2.845, 5.906, 4.873), (5.851, -2.15, 1.153), (3.326, -2.15, 2.48), (5.851, -0.1495, 1.153), (3.326, -0.1495, 2.48), (7.145, -2.15, 2.142), (4.62, -2.15, 3.469), (7.145, -0.1495, 2.142), (4.62, -0.1495, 3.469), (6.134, -0.336, 1.16), (6.134, -1.963, 1.16), (7.187, -0.336, 1.964), (7.187, -1.963, 1.964), (6.173, -0.1695, 1.0), (6.173, -2.13, 1.0), (7.441, -0.1695, 1.969), (7.441, -2.13, 1.969), (7.496, -0.1695, 0.3047), (7.496, -2.13, 0.3047), (8.765, -0.1695, 1.274), (8.765, -2.13, 1.274), (7.812, -0.5392, 0.3296), (7.812, -1.827, 0.3296), (8.785, -0.5392, 1.073), (8.785, -1.827, 1.073), (3.958, 0.4529, 2.963), (6.483, 0.05212, 1.636), (3.958, -2.87, 2.963), (6.483, -2.351, 1.636), (6.648, -0.336, 1.553), (6.648, -1.963, 1.553), (6.793, 0.09939, 1.474), (6.793, -2.398, 1.474), (8.116, 0.09939, 0.7781), (8.116, -2.468, 0.7781), (8.287, -0.5392, 0.6925), (8.287, -1.827, 0.6925), (4.579, -2.15, 1.822), (4.579, -0.1495, 1.822), (5.873, -0.1495, 2.81), (5.873, -2.15, 2.81), (5.211, -2.751, 2.305), (5.211, 0.5405, 2.305), (8.103, -2.13, 1.622), (8.103, -0.1695, 1.622), (6.835, -0.1695, 0.6524), (6.835, -2.13, 0.6524), (7.454, 0.3901, 1.126), (7.454, -2.622, 1.126), (3.153, -1.15, 2.308), (5.818, -1.15, 1.128), (4.824, -0.9187, 3.651), (7.194, -1.15, 2.179), (6.134, -1.15, 1.16), (7.187, -1.15, 1.964), (6.124, -1.15, 0.9628), (7.539, -1.15, 2.044), (7.48, -1.15, 0.2923), (8.813, -1.15, 1.311), (7.812, -1.183, 0.3296), (8.785, -1.183, 1.073), (8.287, -1.183, 0.6925), (6.003, -1.15, 2.91), (4.463, -1.15, 1.733), (6.704, -1.15, 0.5528), (8.266, -1.15, 1.746), (-9.613, -3.05, 2.252), (-6.865, -4.079, 3.874), (-9.613, -1.05, 2.252), (-6.875, 0.2117, 3.683), (-8.232, -3.05, 1.19), (-5.494, -3.914, 2.621), (-8.232, -1.05, 1.19), (-5.82, -0.003769, 2.479), (-9.661, -1.237, 2.061), (-9.661, -2.864, 2.061), (-8.537, -1.237, 1.197), (-8.537, -2.864, 1.197), (-9.935, -1.07, 2.066), (-9.935, -3.03, 2.066), (-8.582, -1.07, 1.025), (-8.582, -3.03, 1.025), (-11.37, -1.07, 1.316), (-11.37, -3.03, 1.316), (-10.02, -1.07, 0.2755), (-10.02, -3.03, 0.2755), (-11.39, -1.44, 1.099), (-11.39, -2.728, 1.099), (-10.36, -1.44, 0.3016), (-10.36, -2.728, 0.3016), (-6.2, 0.5593, 3.164), (-8.939, -0.8485, 1.733), (-6.2, -4.791, 3.164), (-8.939, -3.252, 1.733), (-9.112, -1.237, 1.639), (-9.112, -2.864, 1.639), (-9.274, -0.8013, 1.558), (-9.274, -3.299, 1.558), (-10.71, -0.8013, 0.8076), (-10.71, -3.368, 0.8076), (-10.89, -1.44, 0.7095), (-10.89, -2.728, 0.7095), (-8.233, -3.05, 2.973), (-8.233, -1.05, 2.973), (-6.852, -1.05, 1.911), (-6.852, -3.05, 1.911), (-7.559, -3.651, 2.454), (-7.559, -0.3602, 2.454), (-9.3, -3.03, 0.6505), (-9.3, -1.07, 0.6505), (-10.65, -1.07, 1.691), (-10.65, -3.03, 1.691), (-9.992, -0.5106, 1.183), (-9.992, -3.523, 1.183), (-7.4, -2.05, 3.837), (-9.648, -2.05, 2.278), (-5.263, -2.05, 2.418), (-8.18, -2.05, 1.15), (-9.661, -2.05, 2.061), (-8.537, -2.05, 1.197), (-9.987, -2.05, 2.106), (-8.478, -2.05, 0.9453), (-11.39, -2.05, 1.329), (-9.965, -2.05, 0.2354), (-11.39, -2.084, 1.099), (-10.36, -2.084, 0.3016), (-10.89, -2.084, 0.7095), (-6.713, -2.05, 1.804), (-8.357, -2.05, 3.067), (-10.79, -2.05, 1.797), (-9.126, -2.05, 0.5168), (-1.0, -1.0, -1.0), (-1.0, -1.0, 1.0), (-1.0, 1.0, -1.0), (-1.0, 1.0, 1.0), (1.0, -1.0, -1.0), (1.0, -1.0, 1.0), (1.0, 1.0, -1.0), (1.0, 1.0, 1.0), (-0.8136, 0.8136, -1.129), (-0.8136, -0.8136, -1.129), (0.8136, 0.8136, -1.129), (0.8136, -0.8136, -1.129), (-0.98, 0.98, -1.245), (-0.98, -0.98, -1.245), (0.98, 0.98, -1.245), (0.98, -0.98, -1.245), (-0.98, 0.98, -2.293), (-0.98, -0.98, -2.293), (0.98, 0.98, -2.293), (0.98, -0.98, -2.293), (-0.7513, 0.6103, -2.426), (-0.7513, -0.6775, -2.426), (0.7513, 0.6103, -2.426), (0.7513, -0.6775, -2.426), (-0.8371, -1.0, 1.15), (-0.8371, 1.0, 1.15), (0.8371, 1.0, 1.15), (0.8371, -1.0, 1.15), (-0.9949, -1.0, 1.32), (-0.9949, 1.0, 1.32), (0.9949, 1.0, 1.32), (0.9949, -1.0, 1.32), (-0.02312, 1.202, 1.0), (-0.02312, 1.202, -1.0), (-0.02312, -1.303, 1.0), (-0.02312, -1.202, -1.0), (-0.01881, 0.8136, -1.129), (-0.01881, -0.8136, -1.129), (-0.02266, 1.249, -1.245), (-0.02266, -1.249, -1.245), (-0.02266, 1.249, -2.293), (-0.02266, -1.318, -2.293), (-0.01737, 0.6103, -2.426), (-0.01737, -0.6775, -2.426), (-0.01935, 1.0, 1.15), (-0.01935, -1.0, 1.15), (-0.023, 1.202, 1.32), (-0.023, -1.235, 1.32), (-0.9226, -1.0, 2.297), (-0.9281, 1.0, 2.182), (0.9346, -1.0, 2.247), (0.9296, 1.0, 2.143), (0.1436, 1.779, 2.168), (-0.01357, -1.793, 2.311), (-1.0, -1.0, 0.007782), (-1.0, 1.0, 0.007782), (1.0, 1.0, 0.007782), (1.0, -1.0, 0.007782), (-0.02312, -1.601, 0.007782), (-0.02312, 1.69, 0.007782), (0.98, -0.98, -1.769), (0.98, 0.98, -1.769), (-0.98, 0.98, -1.769), (-0.98, -0.98, -1.769), (-0.02266, 1.54, -1.769), (-0.02266, -1.472, -1.769), (-1.076, 0.0, 1.0), (-1.05, 0.0, -1.0), (1.126, 0.0, 1.0), (1.076, 0.0, -1.0), (-0.8136, 0.0, -1.129), (0.8136, 0.0, -1.129), (-1.056, 0.0, -1.245), (1.131, 0.0, -1.245), (-1.005, 0.0, -2.293), (1.056, 0.0, -2.293), (-0.7513, -0.03361, -2.426), (0.7513, -0.03361, -2.426), (-0.8371, 0.0, 1.15), (0.8371, 0.0, 1.15), (-1.042, 0.0, 1.32), (1.121, 0.0, 1.32), (-0.01737, -0.03361, -2.426), (1.09, -3.346e-08, 2.052), (-1.105, 0.1433, 2.255), (1.201, 0.0, 0.007782), (-1.178, 0.0, 0.007782), (-1.181, 0.0, -1.769), (1.232, 0.0, -1.769), (-3.452, 3.033, 38.82), (-4.788, 3.063, 39.97), (-1.066, 4.995, 36.9), (0.1473, 4.73, 36.72), (1.274, 4.995, 36.69), (8.31, 2.921, 46.81), (7.561, 2.959, 49.55), (-6.318, 3.553, 49.82), (-6.802, 3.568, 47.1), (-6.013, 3.528, 44.4), (7.364, 2.956, 44.14), (5.858, 3.037, 52.25), (-4.408, 3.477, 52.45), (1.377, 2.666, 54.0), (1.899, 3.21, 53.82), (-0.2045, 3.3, 53.86), (0.2569, 2.58, 53.85), (0.8389, 2.127, 53.84), (-0.1707, 8.822, 53.87), (0.6291, 16.82, 51.4), (-5.4, 37.41, 46.18), (0.4282, 17.01, 40.52), (2.228, 12.61, 38.97), (0.346, 15.67, 39.0), (-2.11, 13.35, 52.42), (0.733, 16.08, 52.36), (0.2906, 10.28, 53.86), (0.8726, 11.34, 53.85), (6.006, 37.45, 45.23), (-1.725, 12.78, 39.04), (0.3563, 26.53, 51.4), (0.9836, 26.49, 49.33), (0.6898, 37.19, 49.36), (8.333, 26.91, 45.52), (0.355, 26.96, 42.17), (-0.3889, 27.27, 40.13), (-0.3248, 37.66, 42.21), (-7.723, 26.9, 45.96), (-5.405, 26.71, 46.08), (-6.273, 27.13, 42.41), (4.169, 37.59, 43.13), (5.779, 27.16, 41.66), (4.205, 26.89, 43.13)], [], [(3, 404, 919, 2), (5, 391, 927, 4), (7, 907, 921, 6), (9, 398, 925, 8), (11, 320, 923, 10), (13, 15, 14, 12), (4, 927, 928, 18), (1, 3, 2, 0), (8, 925, 251, 20), (2, 919, 263, 17), (17, 263, 914, 25), (10, 923, 924, 21), (6, 921, 920, 19), (0, 2, 17, 16), (20, 251, 378, 28), (0, 16, 917, 916), (12, 14, 23, 22), (24, 25, 914, 26, 926, 27, 922, 28, 378, 29, 906, 30, 31, 918), (21, 924, 906, 29), (18, 928, 926, 26), (23, 917, 918, 31), (19, 920, 922, 27), (22, 23, 31, 30), (16, 17, 25, 24), (1, 0, 916, 905), (118, 87, 34, 99), (71, 45, 95, 97), (117, 89, 36, 101), (114, 74, 54, 109), (91, 88, 38, 65), (90, 86, 32, 67), (64, 35, 57, 76), (69, 41, 45, 71), (101, 36, 43, 103), (99, 34, 40, 102), (120, 92, 51, 107), (65, 38, 42, 68), (103, 43, 47, 105), (102, 40, 44, 104), (107, 51, 55, 109), (119, 94, 48, 106), (67, 32, 41, 69), (68, 42, 46, 70), (108, 52, 74, 114), (106, 48, 52, 108), (97, 95, 49, 73), (114, 109, 55, 75), (111, 58, 62, 113), (100, 39, 58, 111), (98, 33, 56, 110), (72, 50, 54, 74), (110, 56, 60, 112), (66, 37, 59, 77), (73, 49, 53, 75), (77, 59, 63, 79), (76, 57, 61, 78), (56, 77, 79, 60), (33, 66, 77, 56), (58, 76, 78, 62), (108, 114, 75, 53), (51, 73, 75, 55), (94, 96, 72, 48), (92, 97, 73, 51), (36, 67, 69, 43), (43, 69, 71, 47), (40, 68, 70, 44), (39, 64, 76, 58), (34, 65, 68, 40), (87, 91, 65, 34), (89, 90, 67, 36), (113, 62, 83, 115), (60, 79, 85, 80), (62, 78, 84, 83), (112, 60, 80, 116), (78, 61, 81, 84), (79, 63, 82, 85), (35, 64, 91, 87), (100, 37, 89, 117), (37, 66, 90, 89), (98, 35, 87, 118), (64, 39, 88, 91), (66, 33, 86, 90), (47, 71, 97, 92), (44, 70, 96, 94), (104, 44, 94, 119), (105, 47, 92, 120), (48, 72, 74, 52), (96, 93, 50, 72), (46, 105, 120, 93), (45, 104, 119, 95), (33, 98, 118, 86), (39, 100, 117, 88), (61, 112, 116, 81), (63, 113, 115, 82), (57, 110, 112, 61), (35, 98, 110, 57), (37, 100, 111, 59), (59, 111, 113, 63), (49, 106, 108, 53), (95, 119, 106, 49), (50, 107, 109, 54), (41, 102, 104, 45), (42, 103, 105, 46), (93, 120, 107, 50), (32, 99, 102, 41), (38, 101, 103, 42), (88, 117, 101, 38), (86, 118, 99, 32), (70, 46, 93, 96), (138, 135, 127, 130), (143, 136, 125, 141), (137, 133, 121, 132), (142, 130, 127, 141), (139, 123, 130, 142), (136, 137, 132, 125), (134, 138, 130, 123), (124, 129, 138, 134), (126, 131, 137, 136), (131, 122, 133, 137), (140, 126, 136, 143), (129, 128, 135, 138), (128, 140, 143, 135), (121, 139, 142, 132), (132, 142, 141, 125), (135, 143, 141, 127), (161, 158, 150, 153), (166, 159, 148, 164), (160, 156, 144, 155), (165, 153, 150, 164), (162, 146, 153, 165), (159, 160, 155, 148), (157, 161, 153, 146), (147, 152, 161, 157), (149, 154, 160, 159), (154, 145, 156, 160), (163, 149, 159, 166), (152, 151, 158, 161), (151, 163, 166, 158), (144, 162, 165, 155), (155, 165, 164, 148), (158, 166, 164, 150), (275, 170, 169, 276), (229, 174, 173, 240), (277, 172, 171, 278), (212, 344, 346, 322), (276, 169, 175, 279), (275, 168, 199, 291), (280, 178, 182, 282), (240, 173, 177, 242), (218, 342, 344, 212), (278, 171, 178, 280), (279, 175, 179, 281), (242, 177, 181, 243), (284, 186, 190, 286), (243, 181, 185, 244), (282, 182, 186, 284), (281, 179, 183, 283), (286, 190, 194, 288), (283, 183, 187, 285), (341, 214, 209, 343), (244, 185, 189, 245), (343, 209, 324, 345), (285, 187, 191, 287), (325, 268, 214, 341), (245, 189, 193, 246), (246, 193, 197, 247), (288, 194, 198, 290), (287, 191, 195, 289), (291, 199, 203, 293), (335, 232, 227, 337), (264, 170, 200, 271), (277, 174, 201, 292), (337, 227, 220, 339), (333, 235, 232, 335), (271, 200, 204, 272), (292, 201, 205, 294), (272, 204, 123, 273), (294, 205, 151, 163), (293, 203, 121, 139), (329, 260, 249, 331), (424, 134, 124, 274), (423, 422, 228, 239), (331, 249, 235, 333), (237, 224, 226, 238), (236, 222, 224, 237), (327, 270, 260, 329), (266, 269, 270, 327), (229, 207, 222, 236), (121, 203, 313, 315), (258, 219, 221, 259), (257, 217, 219, 258), (176, 180, 302, 300), (168, 167, 295, 296), (256, 215, 217, 257), (190, 186, 303, 305), (255, 213, 215, 256), (254, 211, 213, 255), (206, 149, 316, 314), (252, 208, 211, 254), (172, 202, 312, 297), (264, 207, 208, 252), (188, 192, 308, 306), (182, 178, 299, 301), (199, 168, 296, 311), (133, 121, 315, 426), (154, 145, 319, 425), (171, 172, 297, 298), (174, 229, 236, 201), (201, 236, 237, 205), (205, 237, 238, 151), (152, 423, 239, 147), (194, 190, 305, 307), (202, 206, 314, 312), (219, 246, 247, 221), (217, 245, 246, 219), (215, 244, 245, 217), (213, 243, 244, 215), (211, 242, 243, 213), (208, 240, 242, 211), (207, 229, 240, 208), (170, 264, 252, 169), (169, 252, 254, 175), (175, 254, 255, 179), (179, 255, 256, 183), (183, 256, 257, 187), (187, 257, 258, 191), (191, 258, 259, 195), (186, 182, 301, 303), (178, 171, 298, 299), (180, 184, 304, 302), (422, 424, 274, 228), (224, 272, 273, 226), (222, 271, 272, 224), (207, 264, 271, 222), (203, 199, 311, 313), (167, 176, 300, 295), (198, 194, 307, 309), (184, 188, 306, 304), (192, 196, 310, 308), (204, 293, 139, 123), (206, 294, 163, 149), (202, 292, 294, 206), (172, 277, 292, 202), (200, 291, 293, 204), (192, 287, 289, 196), (193, 288, 290, 197), (188, 285, 287, 192), (184, 283, 285, 188), (189, 286, 288, 193), (180, 281, 283, 184), (181, 282, 284, 185), (185, 284, 286, 189), (176, 279, 281, 180), (173, 278, 280, 177), (177, 280, 282, 181), (170, 275, 291, 200), (167, 276, 279, 176), (174, 277, 278, 173), (168, 275, 276, 167), (313, 311, 216, 210), (303, 301, 250, 241), (302, 304, 235, 249), (297, 312, 214, 268), (311, 296, 269, 216), (300, 302, 249, 260), (301, 299, 261, 250), (309, 307, 230, 223), (308, 310, 220, 227), (426, 315, 323, 413), (299, 298, 267, 261), (890, 413, 429, 889), (295, 300, 260, 270), (306, 308, 227, 232), (307, 305, 233, 230), (318, 890, 402, 382), (315, 313, 210, 323), (314, 316, 324, 209), (304, 306, 232, 235), (298, 297, 268, 267), (898, 901, 904, 372), (305, 303, 241, 233), (312, 314, 209, 214), (296, 295, 270, 269), (266, 326, 342, 218), (234, 336, 338, 231), (231, 338, 340, 225), (248, 334, 336, 234), (262, 330, 332, 253), (253, 332, 334, 248), (265, 328, 330, 262), (325, 326, 328, 265), (268, 325, 265, 267), (267, 265, 262, 261), (250, 253, 248, 241), (261, 262, 253, 250), (241, 248, 234, 233), (230, 231, 225, 223), (233, 234, 231, 230), (342, 341, 343, 344), (344, 343, 345, 346), (326, 325, 341, 342), (269, 266, 218, 216), (210, 212, 322, 323), (216, 218, 212, 210), (336, 335, 337, 338), (338, 337, 339, 340), (334, 333, 335, 336), (330, 329, 331, 332), (332, 331, 333, 334), (328, 327, 329, 330), (326, 266, 327, 328), (407, 350, 349, 408), (381, 354, 353, 386), (409, 352, 351, 410), (9, 907, 909, 915), (1, 905, 911, 376), (409, 354, 361, 415), (412, 358, 144, 162), (410, 351, 358, 412), (408, 349, 355, 411), (386, 353, 357, 388), (346, 345, 428, 427), (411, 355, 128, 140), (388, 357, 146, 389), (389, 146, 157, 390), (390, 157, 147, 239), (414, 359, 363, 416), (407, 348, 359, 414), (908, 387, 382, 402), (400, 350, 360, 405), (420, 406, 364, 416), (351, 352, 893, 894), (405, 360, 364, 406), (415, 361, 365, 417), (384, 377, 379, 385), (7, 391, 387, 908), (419, 385, 379, 418), (381, 367, 377, 384), (348, 347, 891, 892), (397, 375, 228, 274), (396, 373, 375, 397), (15, 13, 372, 910), (156, 144, 887, 886), (395, 371, 373, 396), (392, 380, 903, 902), (393, 368, 371, 395), (362, 366, 901, 898), (356, 126, 317, 896), (400, 367, 368, 393), (144, 358, 895, 887), (359, 348, 892, 897), (366, 392, 902, 901), (352, 362, 898, 893), (363, 359, 897, 900), (354, 381, 384, 361), (417, 365, 385, 419), (361, 384, 385, 365), (131, 122, 318, 321), (910, 372, 904, 912), (375, 390, 239, 228), (373, 389, 390, 375), (371, 388, 389, 373), (368, 386, 388, 371), (367, 381, 386, 368), (350, 400, 393, 349), (349, 393, 395, 355), (355, 395, 396, 128), (128, 396, 397, 129), (129, 397, 274, 124), (380, 399, 899, 903), (145, 156, 886, 319), (377, 405, 406, 379), (418, 379, 406, 420), (367, 400, 405, 377), (399, 363, 900, 899), (376, 911, 913, 370), (358, 351, 894, 895), (347, 356, 896, 891), (126, 131, 321, 317), (380, 418, 420, 399), (366, 417, 419, 392), (392, 419, 418, 380), (362, 415, 417, 366), (399, 420, 416, 363), (350, 407, 414, 360), (360, 414, 416, 364), (356, 411, 140, 126), (323, 322, 429, 413), (347, 408, 411, 356), (353, 410, 412, 357), (357, 412, 162, 146), (352, 409, 415, 362), (354, 409, 410, 353), (348, 407, 408, 347), (316, 425, 421, 324), (426, 413, 890, 318), (226, 273, 424, 422), (151, 238, 423, 152), (149, 154, 425, 316), (122, 133, 426, 318), (238, 226, 422, 423), (273, 123, 134, 424), (345, 324, 421, 428), (322, 346, 427, 429), (431, 482, 617, 497), (440, 439, 444, 445), (493, 492, 431, 433), (482, 438, 616, 617), (434, 436, 443, 442), (494, 437, 453, 500), (493, 433, 437, 494), (451, 620, 634, 636), (432, 441, 474, 471), (440, 445, 633, 632), (495, 438, 475, 502), (259, 221, 456, 458), (197, 445, 461, 484), (221, 247, 455, 456), (432, 434, 442, 441), (496, 440, 632, 628), (436, 435, 259, 443), (433, 431, 497, 448), (451, 453, 619, 620), (498, 497, 617, 618), (447, 446, 620, 619), (499, 500, 453, 451), (435, 436, 452, 450), (566, 565, 467, 465), (564, 563, 468, 469), (485, 454, 548, 560), (443, 259, 458, 459), (483, 441, 454, 485), (445, 444, 460, 461), (442, 443, 459, 457), (441, 442, 457, 454), (464, 465, 467, 466), (465, 464, 463, 462), (487, 486, 469, 468), (571, 485, 560, 573), (568, 567, 463, 464), (570, 564, 469, 486), (569, 568, 464, 466), (565, 569, 466, 467), (472, 473, 479, 478), (502, 475, 481, 504), (444, 439, 473, 472), (483, 444, 472, 489), (482, 431, 470, 488), (492, 432, 471, 501), (503, 477, 506, 505), (479, 504, 510, 508), (489, 472, 478, 491), (488, 470, 476, 490), (471, 474, 480, 477), (501, 471, 477, 503), (475, 488, 490, 481), (474, 489, 491, 480), (476, 503, 505, 514), (490, 476, 514, 511), (438, 482, 488, 475), (441, 483, 489, 474), (567, 570, 486, 463), (462, 463, 486, 487), (444, 483, 485, 460), (563, 571, 487, 468), (247, 197, 484, 455), (437, 433, 448, 447), (480, 491, 513, 509), (470, 501, 503, 476), (477, 480, 509, 506), (431, 492, 501, 470), (473, 502, 504, 479), (450, 452, 500, 499), (448, 449, 446, 447), (497, 498, 449, 448), (618, 617, 616, 615), (439, 495, 502, 473), (434, 493, 494, 436), (445, 197, 290, 633), (436, 494, 500, 452), (434, 432, 492, 493), (435, 450, 637, 627), (509, 513, 524, 519), (513, 507, 517, 524), (506, 509, 519, 516), (514, 505, 515, 525), (507, 508, 518, 517), (512, 511, 521, 522), (504, 481, 512, 510), (481, 490, 511, 512), (478, 479, 508, 507), (491, 478, 507, 513), (520, 522, 534, 532), (519, 524, 536, 531), (524, 517, 529, 536), (516, 519, 531, 528), (525, 515, 527, 537), (517, 518, 530, 529), (510, 512, 522, 520), (508, 510, 520, 518), (505, 506, 516, 515), (511, 514, 525, 521), (530, 532, 542, 540), (532, 534, 544, 542), (531, 536, 546, 541), (536, 529, 539, 546), (528, 531, 541, 523), (537, 527, 526, 547), (518, 520, 532, 530), (515, 516, 528, 527), (521, 525, 537, 533), (522, 521, 533, 534), (540, 542, 552, 550), (542, 544, 554, 552), (541, 546, 556, 551), (546, 539, 549, 556), (523, 541, 551, 535), (547, 526, 538, 557), (527, 528, 523, 526), (533, 537, 547, 543), (534, 533, 543, 544), (529, 530, 540, 539), (555, 535, 551, 556), (558, 555, 550, 552), (538, 535, 555, 558), (550, 555, 556, 549), (557, 538, 558, 553), (553, 558, 552, 554), (526, 523, 535, 538), (543, 547, 557, 553), (544, 543, 553, 554), (539, 540, 550, 549), (559, 572, 581, 576), (572, 561, 579, 581), (454, 457, 559, 548), (462, 487, 562, 545), (465, 462, 545, 561), (566, 465, 561, 572), (457, 566, 572, 559), (560, 548, 577, 578), (545, 562, 580, 575), (460, 485, 571, 563), (455, 484, 570, 567), (459, 458, 569, 565), (458, 456, 568, 569), (484, 461, 564, 570), (456, 455, 567, 568), (487, 571, 573, 562), (461, 460, 563, 564), (457, 459, 565, 566), (575, 580, 588, 583), (580, 582, 590, 588), (581, 579, 587, 589), (577, 576, 584, 585), (561, 545, 575, 579), (573, 560, 578, 582), (548, 559, 576, 577), (562, 573, 582, 580), (589, 587, 595, 597), (585, 584, 592, 593), (587, 583, 591, 595), (584, 589, 597, 592), (578, 577, 585, 586), (582, 578, 586, 590), (576, 581, 589, 584), (579, 575, 583, 587), (595, 591, 599, 603), (592, 597, 605, 600), (598, 594, 602, 606), (594, 593, 601, 602), (588, 590, 598, 596), (583, 588, 596, 591), (586, 585, 593, 594), (590, 586, 594, 598), (602, 601, 609, 610), (599, 604, 612, 607), (604, 606, 614, 612), (605, 603, 611, 613), (593, 592, 600, 601), (597, 595, 603, 605), (596, 598, 606, 604), (591, 596, 604, 599), (614, 574, 607, 612), (574, 613, 611, 607), (609, 608, 613, 574), (610, 609, 574, 614), (606, 602, 610, 614), (600, 605, 613, 608), (603, 599, 607, 611), (601, 600, 608, 609), (259, 435, 627, 195), (618, 615, 639, 635), (453, 437, 447, 619), (439, 440, 496, 495), (638, 625, 624, 631), (628, 632, 645, 643), (195, 627, 642, 289), (629, 628, 643, 644), (627, 637, 652, 642), (632, 633, 646, 645), (636, 634, 647, 651), (633, 290, 198, 646), (639, 629, 644, 653), (635, 639, 653, 649), (642, 652, 663, 310), (645, 646, 657, 430), (650, 651, 662, 661), (651, 647, 658, 662), (646, 198, 309, 657), (648, 641, 623, 659), (653, 644, 655, 665), (640, 649, 660, 630), (649, 653, 665, 660), (652, 650, 661, 663), (647, 648, 659, 658), (643, 645, 430, 654), (289, 642, 310, 196), (644, 643, 654, 655), (641, 640, 630, 623), (625, 340, 339, 666, 622), (624, 621, 659, 623), (664, 656, 655, 654), (622, 666, 663, 661), (631, 624, 623, 630), (638, 631, 656, 664), (225, 638, 664, 223), (621, 622, 661, 662), (223, 664, 654, 430), (624, 625, 622, 621), (225, 340, 625, 638), (621, 662, 658, 659), (656, 631, 630, 660), (655, 656, 660, 665), (666, 339, 220), (220, 310, 663, 666), (657, 309, 223, 430), (729, 704, 669, 716), (698, 680, 712, 714), (728, 706, 671, 718), (727, 701, 689, 726), (708, 705, 673, 692), (707, 703, 667, 694), (696, 676, 680, 698), (718, 671, 678, 720), (716, 669, 675, 719), (731, 709, 686, 724), (692, 673, 677, 695), (720, 678, 682, 722), (719, 675, 679, 721), (724, 686, 690, 726), (730, 711, 683, 723), (694, 667, 676, 696), (695, 677, 681, 697), (725, 687, 701, 727), (723, 683, 687, 725), (714, 712, 684, 700), (727, 726, 690, 702), (700, 684, 688, 702), (699, 685, 689, 701), (725, 727, 702, 688), (686, 700, 702, 690), (711, 713, 699, 683), (709, 714, 700, 686), (671, 694, 696, 678), (675, 695, 697, 679), (678, 696, 698, 682), (669, 692, 695, 675), (704, 708, 692, 669), (706, 707, 694, 671), (670, 691, 708, 704), (717, 672, 706, 728), (672, 693, 707, 706), (715, 670, 704, 729), (691, 674, 705, 708), (693, 668, 703, 707), (682, 698, 714, 709), (679, 697, 713, 711), (721, 679, 711, 730), (722, 682, 709, 731), (683, 699, 701, 687), (713, 710, 685, 699), (681, 722, 731, 710), (680, 721, 730, 712), (668, 715, 729, 703), (674, 717, 728, 705), (684, 723, 725, 688), (712, 730, 723, 684), (685, 724, 726, 689), (676, 719, 721, 680), (677, 720, 722, 681), (710, 731, 724, 685), (667, 716, 719, 676), (673, 718, 720, 677), (705, 728, 718, 673), (703, 729, 716, 667), (697, 681, 710, 713), (499, 693, 672, 450), (451, 668, 693, 499), (636, 715, 668, 451), (637, 717, 674, 652), (652, 674, 691, 650), (650, 691, 670, 651), (651, 670, 715, 636), (794, 769, 734, 781), (763, 745, 777, 779), (793, 771, 736, 783), (792, 766, 754, 791), (773, 770, 738, 757), (772, 768, 732, 759), (761, 741, 745, 763), (783, 736, 743, 785), (781, 734, 740, 784), (796, 774, 751, 789), (757, 738, 742, 760), (785, 743, 747, 787), (784, 740, 744, 786), (789, 751, 755, 791), (795, 776, 748, 788), (759, 732, 741, 761), (760, 742, 746, 762), (790, 752, 766, 792), (788, 748, 752, 790), (779, 777, 749, 765), (792, 791, 755, 767), (765, 749, 753, 767), (764, 750, 754, 766), (790, 792, 767, 753), (751, 765, 767, 755), (776, 778, 764, 748), (774, 779, 765, 751), (736, 759, 761, 743), (740, 760, 762, 744), (743, 761, 763, 747), (734, 757, 760, 740), (769, 773, 757, 734), (771, 772, 759, 736), (735, 756, 773, 769), (782, 737, 771, 793), (737, 758, 772, 771), (780, 735, 769, 794), (756, 739, 770, 773), (758, 733, 768, 772), (747, 763, 779, 774), (744, 762, 778, 776), (786, 744, 776, 795), (787, 747, 774, 796), (748, 764, 766, 752), (778, 775, 750, 764), (746, 787, 796, 775), (745, 786, 795, 777), (733, 780, 794, 768), (739, 782, 793, 770), (749, 788, 790, 753), (777, 795, 788, 749), (750, 789, 791, 754), (741, 784, 786, 745), (742, 785, 787, 746), (775, 796, 789, 750), (732, 781, 784, 741), (738, 783, 785, 742), (770, 793, 783, 738), (768, 794, 781, 732), (733, 758, 737, 782, 780), (739, 756, 735, 780, 782), (762, 746, 775, 778), (756, 629, 639, 739), (756, 735, 628, 629), (780, 496, 628, 735), (496, 780, 733, 495), (758, 438, 495, 733), (616, 438, 758, 737), (737, 782, 615, 616), (615, 782, 739, 639), (717, 637, 450, 672), (883, 852, 799, 864), (836, 810, 860, 862), (882, 854, 801, 866), (879, 839, 819, 874), (856, 853, 803, 830), (855, 851, 797, 832), (829, 800, 822, 841), (834, 806, 810, 836), (866, 801, 808, 868), (864, 799, 805, 867), (885, 857, 816, 872), (830, 803, 807, 833), (868, 808, 812, 870), (867, 805, 809, 869), (872, 816, 820, 874), (884, 859, 813, 871), (832, 797, 806, 834), (833, 807, 811, 835), (873, 817, 839, 879), (871, 813, 817, 873), (862, 860, 814, 838), (879, 874, 820, 840), (876, 823, 827, 878), (865, 804, 823, 876), (863, 798, 821, 875), (837, 815, 819, 839), (875, 821, 825, 877), (831, 802, 824, 842), (838, 814, 818, 840), (842, 824, 828, 844), (841, 822, 826, 843), (821, 842, 844, 825), (798, 831, 842, 821), (823, 841, 843, 827), (873, 879, 840, 818), (816, 838, 840, 820), (859, 861, 837, 813), (857, 862, 838, 816), (801, 832, 834, 808), (808, 834, 836, 812), (805, 833, 835, 809), (804, 829, 841, 823), (799, 830, 833, 805), (852, 856, 830, 799), (854, 855, 832, 801), (878, 827, 848, 880), (825, 844, 850, 845), (827, 843, 849, 848), (877, 825, 845, 881), (843, 826, 846, 849), (844, 828, 847, 850), (800, 829, 856, 852), (865, 802, 854, 882), (802, 831, 855, 854), (863, 800, 852, 883), (829, 804, 853, 856), (831, 798, 851, 855), (812, 836, 862, 857), (809, 835, 861, 859), (869, 809, 859, 884), (870, 812, 857, 885), (813, 837, 839, 817), (861, 858, 815, 837), (811, 870, 885, 858), (810, 869, 884, 860), (798, 863, 883, 851), (804, 865, 882, 853), (826, 877, 881, 846), (828, 878, 880, 847), (822, 875, 877, 826), (800, 863, 875, 822), (802, 865, 876, 824), (824, 876, 878, 828), (814, 871, 873, 818), (860, 884, 871, 814), (815, 872, 874, 819), (806, 867, 869, 810), (807, 868, 870, 811), (858, 885, 872, 815), (797, 864, 867, 806), (803, 866, 868, 807), (853, 882, 866, 803), (851, 883, 864, 797), (835, 811, 858, 861), (446, 850, 847, 620), (449, 845, 850, 446), (647, 848, 849, 648), (641, 846, 881, 626), (449, 626, 881, 845), (648, 849, 846, 641), (634, 880, 848, 647), (620, 847, 880, 634), (85, 82, 449, 498), (85, 498, 618, 80), (80, 618, 635, 116), (116, 635, 649, 81), (84, 81, 649, 640), (84, 640, 641, 83), (83, 641, 626, 115), (115, 626, 449, 82), (902, 903, 913, 912), (319, 886, 394, 383), (889, 888, 401, 403), (891, 896, 5, 404), (321, 318, 382, 387), (900, 897, 374, 369), (901, 902, 912, 904), (890, 889, 403, 402), (899, 900, 369, 370), (317, 321, 387, 391), (897, 892, 3, 374), (893, 898, 372, 13), (886, 887, 398, 394), (892, 891, 404, 3), (896, 317, 391, 5), (888, 319, 383, 401), (894, 893, 13, 320), (887, 895, 11, 398), (903, 899, 370, 913), (895, 894, 320, 11), (915, 909, 403, 401), (394, 915, 401, 383), (398, 9, 915, 394), (911, 910, 912, 913), (905, 15, 910, 911), (3, 1, 376, 374), (374, 376, 370, 369), (907, 7, 908, 909), (909, 908, 402, 403), (889, 429, 427, 888), (428, 319, 888, 427), (428, 421, 319), (425, 319, 421), (922, 920, 20, 28), (918, 917, 16, 24), (905, 916, 14, 15), (916, 917, 23, 14), (921, 907, 9, 8), (920, 921, 8, 20), (263, 919, 4, 18), (919, 404, 5, 4), (914, 263, 18, 26), (923, 320, 13, 12), (924, 923, 12, 22), (906, 924, 22, 30), (927, 391, 7, 6), (928, 927, 6, 19), (926, 928, 19, 27), (378, 251, 21, 29), (251, 925, 10, 21), (925, 398, 11, 10)])
me_cube_001.polygons.foreach_set('use_smooth', [True] * 925)
me_cube_001.materials.append(mat_material_005)
me_cube_001.use_remesh_preserve_volume = False
me_cube_001.use_remesh_preserve_attributes = False
me_cube_001.use_mirror_vertex_groups = False
me_cube_001.update()

# ---- objects
ob_camera = bpy.data.objects.new('Camera', cam_camera_003)
ob_plane_001 = bpy.data.objects.new('Plane.001', me_plane_001)
ob_plane = bpy.data.objects.new('Plane', me_plane)
ob_wire_03 = bpy.data.objects.new('Wire_03', me_cylinder_003)
ob_wire_02 = bpy.data.objects.new('Wire_02', me_cylinder_002)
ob_wire_01 = bpy.data.objects.new('Wire_01', me_cylinder_001)
ob_arm_model = bpy.data.objects.new('arm_model', me_cube_001)
ob_lamp = bpy.data.objects.new('Lamp', light_lamp)

# ---- transforms, parenting, visibility, modifiers, constraints
ob_camera.location = (18.51, -44.1, 53.73)
ob_camera.rotation_euler = (0.8288, -4.253e-06, 0.3472)
ob_camera.lineart.crease_threshold = 0.0
ob_plane_001.location = (32.46, -44.9, 95.94)
ob_plane_001.rotation_euler = (-2.103, -0.0, 0.5446)
ob_plane_001.scale = (-39.53, 35.84, 1.0)
ob_plane_001.lineart.crease_threshold = 0.0
ob_plane_001.material_slots[0].link = 'OBJECT'; ob_plane_001.material_slots[0].material = None
ob_plane.location = (0.1121, -2.02, -0.2968)
ob_plane.scale = (-36.59, -36.59, -36.59)
ob_plane.lineart.crease_threshold = 0.0
ob_wire_03.location = (-1.078, 5.885, 22.89)
ob_wire_03.rotation_euler = (1.546, -0.6002, -3.152)
ob_wire_03.scale = (0.2536, 0.22, 1.755)
ob_wire_03.lineart.crease_threshold = 0.0
ob_wire_02.location = (-0.9894, 5.571, 21.75)
ob_wire_02.rotation_euler = (-1.55, 0.2353, -0.01978)
ob_wire_02.scale = (0.574, 0.5467, 1.344)
ob_wire_02.lineart.crease_threshold = 0.0
ob_wire_01.location = (-1.207, 4.796, 19.94)
ob_wire_01.rotation_euler = (-1.55, 0.2353, -0.01978)
ob_wire_01.scale = (0.2097, 0.1907, 1.9)
ob_wire_01.lineart.crease_threshold = 0.0
ob_arm_model.location = (-0.6282, -0.6148, 1.659)
ob_arm_model.rotation_euler = (-1.103e-09, -0.03072, -3.221e-09)
ob_arm_model.scale = (0.2802, 0.1323, 0.4422)
ob_arm_model.hide_render = True
ob_arm_model.lineart.crease_threshold = 0.0
ob_lamp.location = (-4.072, -1.064, 103.1)
ob_lamp.rotation_euler = (0.6503, 0.05522, 4.99)
ob_lamp.lock_rotations_4d = False
ob_lamp.empty_display_type = 'ARROWS'
ob_lamp.color = (0.0, 0.0, 0.0, 0.0)
ob_lamp.hide_viewport = True
ob_lamp.lineart.crease_threshold = 0.0

# ---- collection membership
col_collection_1.objects.link(ob_camera)
col_collection_1.objects.link(ob_plane_001)
col_collection_1.objects.link(ob_plane)
col_collection_1.objects.link(ob_wire_03)
col_collection_1.objects.link(ob_wire_02)
col_collection_1.objects.link(ob_wire_01)
col_collection_1.objects.link(ob_arm_model)
col_collection_1.objects.link(ob_lamp)

# ---- scene / render settings (as saved in the file)
scene.camera = ob_camera
scene.frame_start = 1; scene.frame_end = 250; scene.frame_set(1)
scene.render.engine = 'CYCLES'
scene.render.resolution_percentage = 50
scene.render.dither_intensity = 0.0
scene.cycles.use_denoising = False
scene.cycles.samples = 128
scene.cycles.sampling_pattern = 'TABULATED_SOBOL'
scene.cycles.light_sampling_threshold = 0.0
scene.cycles.use_adaptive_sampling = False
scene.cycles.use_light_tree = False
scene.cycles.blur_glossy = 0.0
scene.cycles.sample_clamp_indirect = 0.0
scene.view_settings.view_transform = 'Standard'
bpy.context.view_layer.update()
